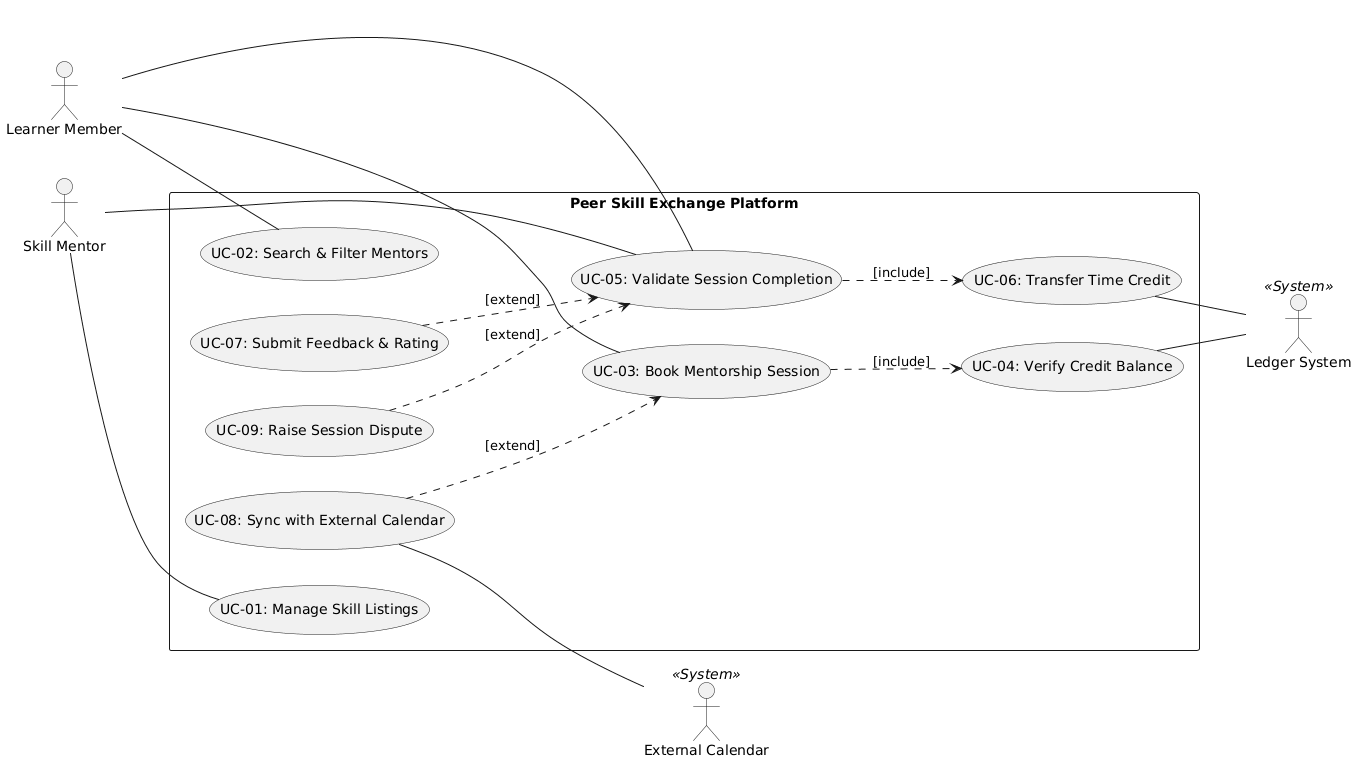

The diagram above was rendered by PlantUML. Its source (embedded in the PNG):
@startuml
left to right direction
skinparam packageStyle rectangle
skinparam shadowing false
skinparam monochrome false
skinparam defaultTextAlignment center

' Primary Actors
actor "Learner Member" as Learner
actor "Skill Mentor" as Mentor

rectangle "Peer Skill Exchange Platform" {
  
  ' Learner Flow
  usecase "UC-02: Search & Filter Mentors" as UC2
  usecase "UC-03: Book Mentorship Session" as UC3
  usecase "UC-04: Verify Credit Balance" as UC4
  usecase "UC-08: Sync with External Calendar" as UC8

  ' Completion & Validation Flow
  usecase "UC-05: Validate Session Completion" as UC5
  usecase "UC-06: Transfer Time Credit" as UC6
  usecase "UC-07: Submit Feedback & Rating" as UC7
  usecase "UC-09: Raise Session Dispute" as UC9

  ' Mentor Flow
  usecase "UC-01: Manage Skill Listings" as UC1
}

' External Systems
actor "Ledger System" as Ledger <<System>>
actor "External Calendar" as Calendar <<System>>

' Primary Actor Associations
Learner -- UC2
Learner -- UC3
Learner -- UC5

Mentor -- UC5
Mentor -- UC1

' <<include>> Relationships
UC3 ..> UC4 : [include]
UC5 ..> UC6 : [include]

' <<extend>> Relationships
UC8 ..> UC3 : [extend]
UC7 ..> UC5 : [extend]
UC9 ..> UC5 : [extend]

' External System Associations
UC4 -- Ledger
UC6 -- Ledger
UC8 -- Calendar
@enduml